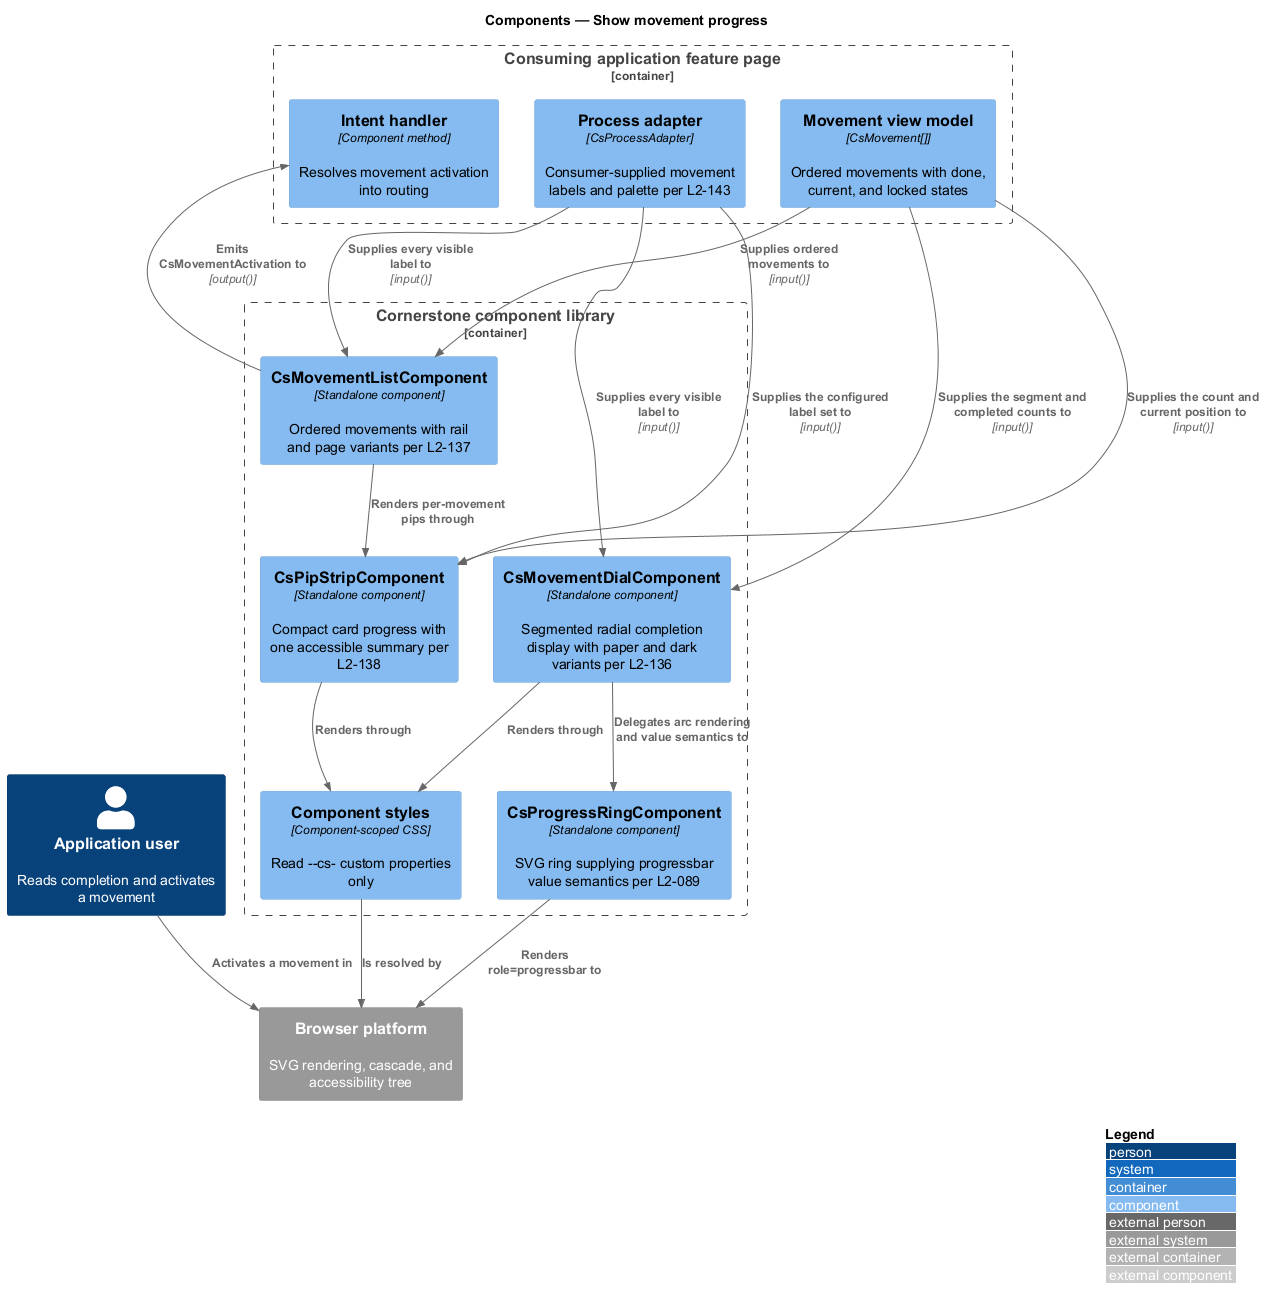

The diagram above was rendered by PlantUML. Its source (embedded in the PNG):
@startuml
!include <C4/C4_Component>
LAYOUT_WITH_LEGEND()
title Components — Show movement progress

Person(user, "Application user", "Reads completion and activates a movement")

Container_Boundary(page, "Consuming application feature page") {
  Component(vm, "Movement view model", "CsMovement[]", "Ordered movements with done, current, and locked states")
  Component(adapter, "Process adapter", "CsProcessAdapter", "Consumer-supplied movement labels and palette per L2-143")
  Component(handler, "Intent handler", "Component method", "Resolves movement activation into routing")
}

Container_Boundary(lib, "Cornerstone component library") {
  Component(dial, "CsMovementDialComponent", "Standalone component", "Segmented radial completion display with paper and dark variants per L2-136")
  Component(list, "CsMovementListComponent", "Standalone component", "Ordered movements with rail and page variants per L2-137")
  Component(strip, "CsPipStripComponent", "Standalone component", "Compact card progress with one accessible summary per L2-138")
  Component(ring, "CsProgressRingComponent", "Standalone component", "SVG ring supplying progressbar value semantics per L2-089")
  Component(styles, "Component styles", "Component-scoped CSS", "Read --cs- custom properties only")
}

System_Ext(browser, "Browser platform", "SVG rendering, cascade, and accessibility tree")

Rel(vm, list, "Supplies ordered movements to", "input()")
Rel(vm, dial, "Supplies the segment and completed counts to", "input()")
Rel(vm, strip, "Supplies the count and current position to", "input()")
Rel(adapter, dial, "Supplies every visible label to", "input()")
Rel(adapter, list, "Supplies every visible label to", "input()")
Rel(adapter, strip, "Supplies the configured label set to", "input()")
Rel(dial, ring, "Delegates arc rendering and value semantics to")
Rel(list, strip, "Renders per-movement pips through")
Rel(list, handler, "Emits CsMovementActivation to", "output()")
Rel(dial, styles, "Renders through")
Rel(strip, styles, "Renders through")
Rel(styles, browser, "Is resolved by")
Rel(ring, browser, "Renders role=progressbar to")
Rel(user, browser, "Activates a movement in")
@enduml